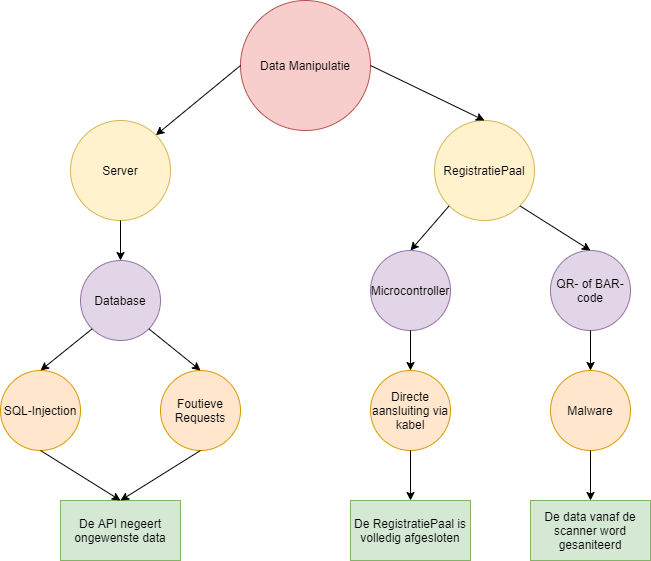

The diagram above was exported from draw.io. Its source (the exported page's mxGraphModel, read from the mxfile embedded in the PNG):
<mxGraphModel dx="1086" dy="806" grid="1" gridSize="10" guides="1" tooltips="1" connect="1" arrows="1" fold="1" page="1" pageScale="1" pageWidth="827" pageHeight="1169" math="0" shadow="0">
  <root>
    <mxCell id="0" />
    <mxCell id="1" parent="0" />
    <mxCell id="PBbBN83iTQ8uFp_xJD1g-1" value="RegistratiePaal" style="ellipse;whiteSpace=wrap;html=1;aspect=fixed;fillColor=#fff2cc;strokeColor=#d6b656;" vertex="1" parent="1">
      <mxGeometry x="494" y="120" width="100" height="100" as="geometry" />
    </mxCell>
    <mxCell id="PBbBN83iTQ8uFp_xJD1g-2" value="Database" style="ellipse;whiteSpace=wrap;html=1;aspect=fixed;fillColor=#e1d5e7;strokeColor=#9673a6;" vertex="1" parent="1">
      <mxGeometry x="140" y="260" width="80" height="80" as="geometry" />
    </mxCell>
    <mxCell id="PBbBN83iTQ8uFp_xJD1g-3" value="Server" style="ellipse;whiteSpace=wrap;html=1;aspect=fixed;fillColor=#fff2cc;strokeColor=#d6b656;" vertex="1" parent="1">
      <mxGeometry x="130" y="120" width="100" height="100" as="geometry" />
    </mxCell>
    <mxCell id="PBbBN83iTQ8uFp_xJD1g-5" value="Directe aansluiting via kabel" style="ellipse;whiteSpace=wrap;html=1;aspect=fixed;fillColor=#ffe6cc;strokeColor=#d79b00;" vertex="1" parent="1">
      <mxGeometry x="430" y="370" width="80" height="80" as="geometry" />
    </mxCell>
    <mxCell id="PBbBN83iTQ8uFp_xJD1g-6" value="SQL-Injection" style="ellipse;whiteSpace=wrap;html=1;aspect=fixed;fillColor=#ffe6cc;strokeColor=#d79b00;" vertex="1" parent="1">
      <mxGeometry x="60" y="370" width="80" height="80" as="geometry" />
    </mxCell>
    <mxCell id="PBbBN83iTQ8uFp_xJD1g-7" value="QR- of BAR-code" style="ellipse;whiteSpace=wrap;html=1;aspect=fixed;fillColor=#e1d5e7;strokeColor=#9673a6;" vertex="1" parent="1">
      <mxGeometry x="610" y="250" width="80" height="80" as="geometry" />
    </mxCell>
    <mxCell id="PBbBN83iTQ8uFp_xJD1g-8" value="Foutieve Requests" style="ellipse;whiteSpace=wrap;html=1;aspect=fixed;fillColor=#ffe6cc;strokeColor=#d79b00;" vertex="1" parent="1">
      <mxGeometry x="220" y="370" width="80" height="80" as="geometry" />
    </mxCell>
    <mxCell id="PBbBN83iTQ8uFp_xJD1g-9" value="Data Manipulatie" style="ellipse;whiteSpace=wrap;html=1;aspect=fixed;fillColor=#f8cecc;strokeColor=#b85450;" vertex="1" parent="1">
      <mxGeometry x="300" width="130" height="130" as="geometry" />
    </mxCell>
    <mxCell id="PBbBN83iTQ8uFp_xJD1g-10" value="" style="endArrow=classic;html=1;exitX=0;exitY=0.5;exitDx=0;exitDy=0;entryX=1;entryY=0;entryDx=0;entryDy=0;" edge="1" parent="1" source="PBbBN83iTQ8uFp_xJD1g-9" target="PBbBN83iTQ8uFp_xJD1g-3">
      <mxGeometry width="50" height="50" relative="1" as="geometry">
        <mxPoint x="390" y="230" as="sourcePoint" />
        <mxPoint x="250" y="100" as="targetPoint" />
      </mxGeometry>
    </mxCell>
    <mxCell id="PBbBN83iTQ8uFp_xJD1g-11" value="" style="endArrow=classic;html=1;entryX=0.5;entryY=0;entryDx=0;entryDy=0;exitX=0.5;exitY=1;exitDx=0;exitDy=0;" edge="1" parent="1" source="PBbBN83iTQ8uFp_xJD1g-3" target="PBbBN83iTQ8uFp_xJD1g-2">
      <mxGeometry width="50" height="50" relative="1" as="geometry">
        <mxPoint x="390" y="230" as="sourcePoint" />
        <mxPoint x="440" y="180" as="targetPoint" />
      </mxGeometry>
    </mxCell>
    <mxCell id="PBbBN83iTQ8uFp_xJD1g-12" value="" style="endArrow=classic;html=1;entryX=0.5;entryY=0;entryDx=0;entryDy=0;exitX=0;exitY=1;exitDx=0;exitDy=0;" edge="1" parent="1" source="PBbBN83iTQ8uFp_xJD1g-2" target="PBbBN83iTQ8uFp_xJD1g-6">
      <mxGeometry width="50" height="50" relative="1" as="geometry">
        <mxPoint x="390" y="230" as="sourcePoint" />
        <mxPoint x="440" y="180" as="targetPoint" />
      </mxGeometry>
    </mxCell>
    <mxCell id="PBbBN83iTQ8uFp_xJD1g-13" value="" style="endArrow=classic;html=1;entryX=0.5;entryY=0;entryDx=0;entryDy=0;exitX=1;exitY=0.5;exitDx=0;exitDy=0;" edge="1" parent="1" source="PBbBN83iTQ8uFp_xJD1g-9" target="PBbBN83iTQ8uFp_xJD1g-1">
      <mxGeometry width="50" height="50" relative="1" as="geometry">
        <mxPoint x="390" y="230" as="sourcePoint" />
        <mxPoint x="440" y="180" as="targetPoint" />
      </mxGeometry>
    </mxCell>
    <mxCell id="PBbBN83iTQ8uFp_xJD1g-14" value="" style="endArrow=classic;html=1;exitX=0;exitY=1;exitDx=0;exitDy=0;entryX=0.5;entryY=0;entryDx=0;entryDy=0;" edge="1" parent="1" source="PBbBN83iTQ8uFp_xJD1g-1" target="PBbBN83iTQ8uFp_xJD1g-18">
      <mxGeometry width="50" height="50" relative="1" as="geometry">
        <mxPoint x="390" y="220" as="sourcePoint" />
        <mxPoint x="430" y="230" as="targetPoint" />
      </mxGeometry>
    </mxCell>
    <mxCell id="PBbBN83iTQ8uFp_xJD1g-15" value="Malware" style="ellipse;whiteSpace=wrap;html=1;aspect=fixed;fillColor=#ffe6cc;strokeColor=#d79b00;" vertex="1" parent="1">
      <mxGeometry x="610" y="370" width="80" height="80" as="geometry" />
    </mxCell>
    <mxCell id="PBbBN83iTQ8uFp_xJD1g-16" value="" style="endArrow=classic;html=1;entryX=0.5;entryY=0;entryDx=0;entryDy=0;exitX=0.5;exitY=1;exitDx=0;exitDy=0;" edge="1" parent="1" source="PBbBN83iTQ8uFp_xJD1g-7" target="PBbBN83iTQ8uFp_xJD1g-15">
      <mxGeometry width="50" height="50" relative="1" as="geometry">
        <mxPoint x="610" y="340" as="sourcePoint" />
        <mxPoint x="440" y="270" as="targetPoint" />
      </mxGeometry>
    </mxCell>
    <mxCell id="PBbBN83iTQ8uFp_xJD1g-17" value="" style="endArrow=classic;html=1;entryX=0.5;entryY=0;entryDx=0;entryDy=0;exitX=1;exitY=1;exitDx=0;exitDy=0;" edge="1" parent="1" source="PBbBN83iTQ8uFp_xJD1g-1" target="PBbBN83iTQ8uFp_xJD1g-7">
      <mxGeometry width="50" height="50" relative="1" as="geometry">
        <mxPoint x="390" y="320" as="sourcePoint" />
        <mxPoint x="440" y="270" as="targetPoint" />
      </mxGeometry>
    </mxCell>
    <mxCell id="PBbBN83iTQ8uFp_xJD1g-18" value="Microcontroller" style="ellipse;whiteSpace=wrap;html=1;aspect=fixed;fillColor=#e1d5e7;strokeColor=#9673a6;" vertex="1" parent="1">
      <mxGeometry x="430" y="250" width="80" height="80" as="geometry" />
    </mxCell>
    <mxCell id="PBbBN83iTQ8uFp_xJD1g-19" value="" style="endArrow=classic;html=1;entryX=0.5;entryY=0;entryDx=0;entryDy=0;exitX=0.5;exitY=1;exitDx=0;exitDy=0;" edge="1" parent="1" source="PBbBN83iTQ8uFp_xJD1g-18" target="PBbBN83iTQ8uFp_xJD1g-5">
      <mxGeometry width="50" height="50" relative="1" as="geometry">
        <mxPoint x="390" y="310" as="sourcePoint" />
        <mxPoint x="440" y="260" as="targetPoint" />
      </mxGeometry>
    </mxCell>
    <mxCell id="PBbBN83iTQ8uFp_xJD1g-20" value="De RegistratiePaal is volledig afgesloten" style="rounded=0;whiteSpace=wrap;html=1;fillColor=#d5e8d4;strokeColor=#82b366;" vertex="1" parent="1">
      <mxGeometry x="410" y="500" width="120" height="60" as="geometry" />
    </mxCell>
    <mxCell id="PBbBN83iTQ8uFp_xJD1g-21" value="De data vanaf de scanner word gesaniteerd" style="rounded=0;whiteSpace=wrap;html=1;fillColor=#d5e8d4;strokeColor=#82b366;" vertex="1" parent="1">
      <mxGeometry x="590" y="500" width="120" height="60" as="geometry" />
    </mxCell>
    <mxCell id="PBbBN83iTQ8uFp_xJD1g-22" value="De API negeert ongewenste data" style="rounded=0;whiteSpace=wrap;html=1;fillColor=#d5e8d4;strokeColor=#82b366;" vertex="1" parent="1">
      <mxGeometry x="120" y="500" width="120" height="60" as="geometry" />
    </mxCell>
    <mxCell id="PBbBN83iTQ8uFp_xJD1g-24" value="" style="endArrow=classic;html=1;exitX=1;exitY=1;exitDx=0;exitDy=0;entryX=0.5;entryY=0;entryDx=0;entryDy=0;" edge="1" parent="1" source="PBbBN83iTQ8uFp_xJD1g-2" target="PBbBN83iTQ8uFp_xJD1g-8">
      <mxGeometry width="50" height="50" relative="1" as="geometry">
        <mxPoint x="390" y="390" as="sourcePoint" />
        <mxPoint x="440" y="340" as="targetPoint" />
      </mxGeometry>
    </mxCell>
    <mxCell id="PBbBN83iTQ8uFp_xJD1g-25" value="" style="endArrow=classic;html=1;exitX=0.5;exitY=1;exitDx=0;exitDy=0;entryX=0.5;entryY=0;entryDx=0;entryDy=0;" edge="1" parent="1" source="PBbBN83iTQ8uFp_xJD1g-8" target="PBbBN83iTQ8uFp_xJD1g-22">
      <mxGeometry width="50" height="50" relative="1" as="geometry">
        <mxPoint x="390" y="380" as="sourcePoint" />
        <mxPoint x="440" y="330" as="targetPoint" />
      </mxGeometry>
    </mxCell>
    <mxCell id="PBbBN83iTQ8uFp_xJD1g-26" value="" style="endArrow=classic;html=1;exitX=0.5;exitY=1;exitDx=0;exitDy=0;entryX=0.5;entryY=0;entryDx=0;entryDy=0;" edge="1" parent="1" source="PBbBN83iTQ8uFp_xJD1g-6" target="PBbBN83iTQ8uFp_xJD1g-22">
      <mxGeometry width="50" height="50" relative="1" as="geometry">
        <mxPoint x="390" y="380" as="sourcePoint" />
        <mxPoint x="440" y="330" as="targetPoint" />
      </mxGeometry>
    </mxCell>
    <mxCell id="PBbBN83iTQ8uFp_xJD1g-27" value="" style="endArrow=classic;html=1;exitX=0.5;exitY=1;exitDx=0;exitDy=0;entryX=0.5;entryY=0;entryDx=0;entryDy=0;" edge="1" parent="1" source="PBbBN83iTQ8uFp_xJD1g-5" target="PBbBN83iTQ8uFp_xJD1g-20">
      <mxGeometry width="50" height="50" relative="1" as="geometry">
        <mxPoint x="390" y="380" as="sourcePoint" />
        <mxPoint x="410" y="450" as="targetPoint" />
      </mxGeometry>
    </mxCell>
    <mxCell id="PBbBN83iTQ8uFp_xJD1g-28" value="" style="endArrow=classic;html=1;exitX=0.5;exitY=1;exitDx=0;exitDy=0;entryX=0.5;entryY=0;entryDx=0;entryDy=0;" edge="1" parent="1" source="PBbBN83iTQ8uFp_xJD1g-15" target="PBbBN83iTQ8uFp_xJD1g-21">
      <mxGeometry width="50" height="50" relative="1" as="geometry">
        <mxPoint x="390" y="380" as="sourcePoint" />
        <mxPoint x="440" y="330" as="targetPoint" />
      </mxGeometry>
    </mxCell>
  </root>
</mxGraphModel>